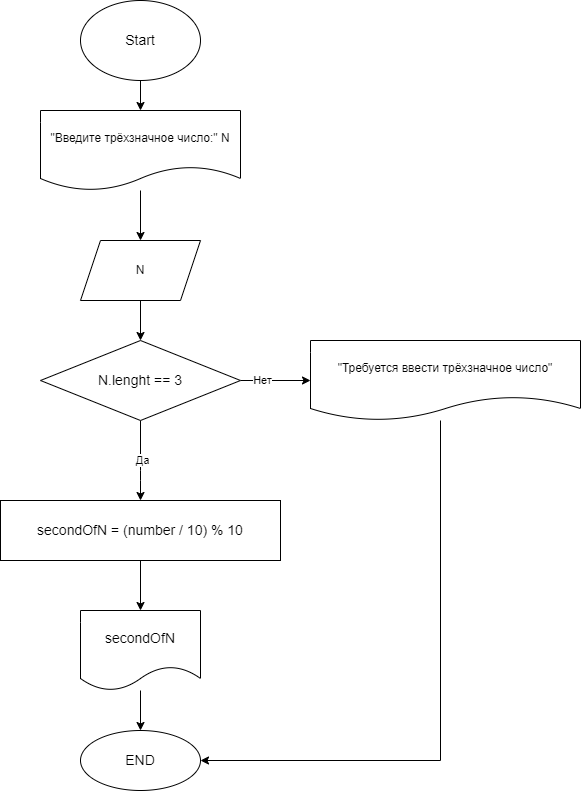

The diagram above was exported from draw.io. Its source (the exported page's mxGraphModel, read from the mxfile embedded in the PNG):
<mxGraphModel dx="667" dy="385" grid="1" gridSize="10" guides="1" tooltips="1" connect="1" arrows="1" fold="1" page="1" pageScale="1" pageWidth="850" pageHeight="1100" math="0" shadow="0">
  <root>
    <mxCell id="0" />
    <mxCell id="1" parent="0" />
    <mxCell id="47" value="" style="edgeStyle=none;html=1;" parent="1" source="2" target="46" edge="1">
      <mxGeometry relative="1" as="geometry" />
    </mxCell>
    <mxCell id="2" value="&lt;font style=&quot;font-size: 14px;&quot;&gt;Start&lt;/font&gt;" style="ellipse;whiteSpace=wrap;html=1;" parent="1" vertex="1">
      <mxGeometry x="240" y="40" width="120" height="80" as="geometry" />
    </mxCell>
    <mxCell id="8" value="" style="edgeStyle=none;html=1;fontSize=14;entryX=0.5;entryY=0;entryDx=0;entryDy=0;" parent="1" edge="1">
      <mxGeometry relative="1" as="geometry">
        <mxPoint x="300" y="380" as="targetPoint" />
        <mxPoint x="300" y="340" as="sourcePoint" />
      </mxGeometry>
    </mxCell>
    <mxCell id="9" value="END" style="ellipse;whiteSpace=wrap;html=1;fontSize=14;" parent="1" vertex="1">
      <mxGeometry x="240" y="770" width="120" height="60" as="geometry" />
    </mxCell>
    <mxCell id="51" value="" style="edgeStyle=none;html=1;" parent="1" source="20" target="50" edge="1">
      <mxGeometry relative="1" as="geometry" />
    </mxCell>
    <mxCell id="52" value="Нет" style="edgeLabel;html=1;align=center;verticalAlign=middle;resizable=0;points=[];" parent="51" vertex="1" connectable="0">
      <mxGeometry x="-0.4" y="1" relative="1" as="geometry">
        <mxPoint as="offset" />
      </mxGeometry>
    </mxCell>
    <mxCell id="55" value="" style="edgeStyle=none;html=1;" parent="1" source="20" target="54" edge="1">
      <mxGeometry relative="1" as="geometry">
        <Array as="points">
          <mxPoint x="300" y="510" />
        </Array>
      </mxGeometry>
    </mxCell>
    <mxCell id="56" value="Да" style="edgeLabel;html=1;align=center;verticalAlign=middle;resizable=0;points=[];" parent="55" vertex="1" connectable="0">
      <mxGeometry x="-0.0234" y="1" relative="1" as="geometry">
        <mxPoint as="offset" />
      </mxGeometry>
    </mxCell>
    <mxCell id="20" value="N.lenght == 3" style="rhombus;whiteSpace=wrap;html=1;fontSize=14;" parent="1" vertex="1">
      <mxGeometry x="200" y="380" width="200" height="80" as="geometry" />
    </mxCell>
    <mxCell id="33" style="edgeStyle=none;html=1;fontSize=14;" parent="1" edge="1">
      <mxGeometry relative="1" as="geometry">
        <mxPoint x="300" y="650" as="targetPoint" />
        <mxPoint x="300" y="600" as="sourcePoint" />
      </mxGeometry>
    </mxCell>
    <mxCell id="45" value="" style="edgeStyle=none;html=1;fontSize=14;" parent="1" source="44" target="9" edge="1">
      <mxGeometry relative="1" as="geometry" />
    </mxCell>
    <mxCell id="44" value="secondOfN" style="shape=document;whiteSpace=wrap;html=1;boundedLbl=1;fontSize=14;" parent="1" vertex="1">
      <mxGeometry x="240" y="650" width="120" height="80" as="geometry" />
    </mxCell>
    <mxCell id="49" value="" style="edgeStyle=none;html=1;" parent="1" source="46" target="48" edge="1">
      <mxGeometry relative="1" as="geometry" />
    </mxCell>
    <mxCell id="46" value="&quot;Введите трёхзначное число:&quot; N" style="shape=document;whiteSpace=wrap;html=1;boundedLbl=1;" parent="1" vertex="1">
      <mxGeometry x="200" y="150" width="200" height="80" as="geometry" />
    </mxCell>
    <mxCell id="48" value="N" style="shape=parallelogram;perimeter=parallelogramPerimeter;whiteSpace=wrap;html=1;fixedSize=1;" parent="1" vertex="1">
      <mxGeometry x="240" y="280" width="120" height="60" as="geometry" />
    </mxCell>
    <mxCell id="57" style="edgeStyle=orthogonalEdgeStyle;html=1;entryX=1;entryY=0.5;entryDx=0;entryDy=0;rounded=0;" parent="1" source="50" target="9" edge="1">
      <mxGeometry relative="1" as="geometry">
        <Array as="points">
          <mxPoint x="600" y="800" />
        </Array>
      </mxGeometry>
    </mxCell>
    <mxCell id="50" value="&quot;Требуется ввести трёхзначное число&quot;" style="shape=document;whiteSpace=wrap;html=1;boundedLbl=1;" parent="1" vertex="1">
      <mxGeometry x="470" y="380" width="270" height="80" as="geometry" />
    </mxCell>
    <mxCell id="54" value="secondOfN = (number / 10) % 10" style="whiteSpace=wrap;html=1;fontSize=14;" parent="1" vertex="1">
      <mxGeometry x="160" y="540" width="280" height="60" as="geometry" />
    </mxCell>
  </root>
</mxGraphModel>